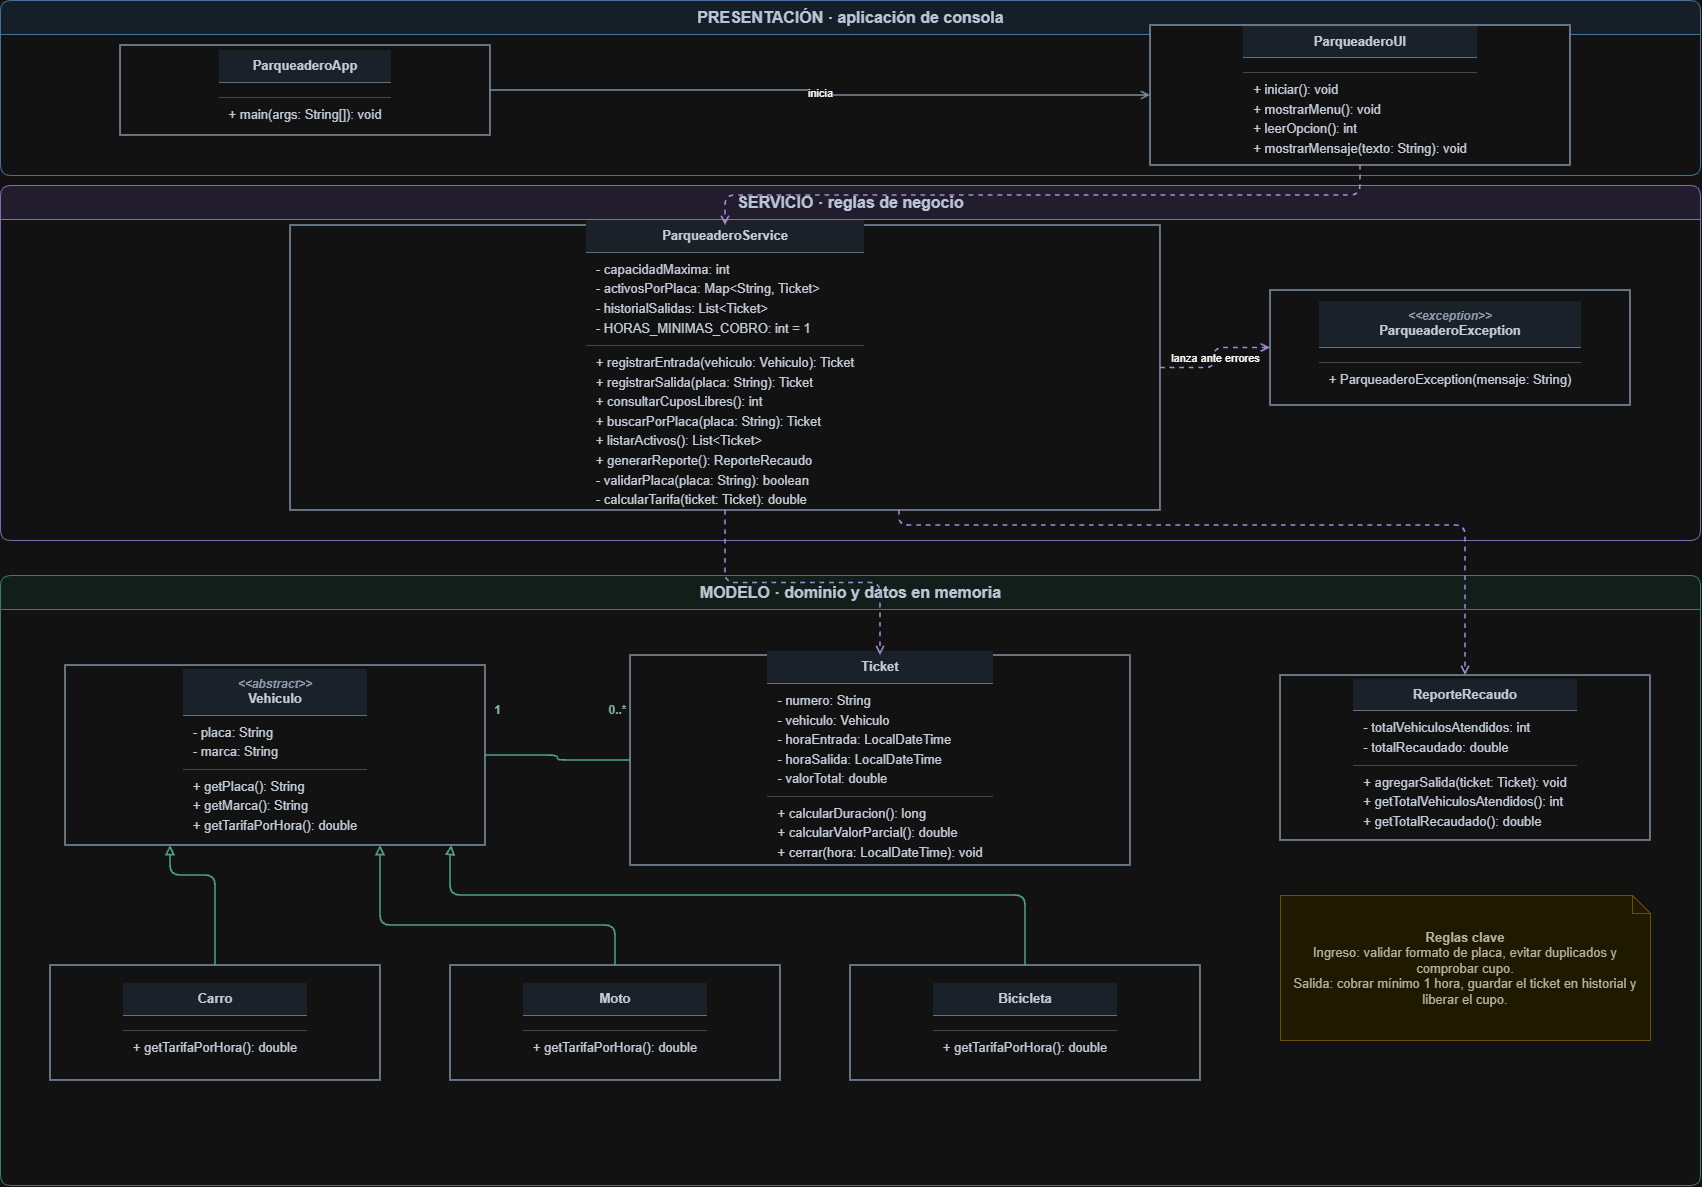

The diagram above was exported from draw.io. Its source (the exported page's mxGraphModel, read from the mxfile embedded in the PNG):
<mxGraphModel dx="1753" dy="2193" grid="1" gridSize="10" guides="1" tooltips="1" connect="1" arrows="1" fold="1" page="1" pageScale="1" pageWidth="1800" pageHeight="1400" math="0" shadow="0">
  <root>
    <mxCell id="0" />
    <mxCell id="1" parent="0" />
    <mxCell id="pkg-ui" parent="1" style="swimlane;html=1;startSize=34;horizontal=1;rounded=1;arcSize=10;fillColor=#eaf3ff;swimlaneFillColor=#ffffff;strokeColor=#6a9ed4;fontColor=#243247;fontStyle=1;fontSize=16;collapsible=0;" value="PRESENTACIÓN · aplicación de consola" vertex="1">
      <mxGeometry height="175" width="1700" x="50" y="45" as="geometry" />
    </mxCell>
    <mxCell id="pkg-service" parent="1" style="swimlane;html=1;startSize=34;horizontal=1;rounded=1;arcSize=10;fillColor=#f2edff;swimlaneFillColor=#ffffff;strokeColor=#9880d4;fontColor=#243247;fontStyle=1;fontSize=16;collapsible=0;" value="SERVICIO · reglas de negocio" vertex="1">
      <mxGeometry height="355" width="1700" x="50" y="230" as="geometry" />
    </mxCell>
    <mxCell id="pkg-model" parent="1" style="swimlane;html=1;startSize=34;horizontal=1;rounded=1;arcSize=10;fillColor=#e9f8f3;swimlaneFillColor=#ffffff;strokeColor=#54a88b;fontColor=#243247;fontStyle=1;fontSize=16;collapsible=0;" value="MODELO · dominio y datos en memoria" vertex="1">
      <mxGeometry height="610" width="1700" x="50" y="620" as="geometry" />
    </mxCell>
    <mxCell id="app" parent="1" style="rounded=0;whiteSpace=wrap;html=1;align=center;verticalAlign=middle;strokeWidth=1.5;strokeColor=#52677d;fillColor=#ffffff;spacing=5;" value="&lt;table style=&quot;width:100%;height:100%;border-collapse:collapse;font-family:Arial,sans-serif;font-size:13px;color:#1f2937&quot;&gt;&lt;tr&gt;&lt;td style=&quot;background-color:#e7eef8;text-align:center;font-weight:bold;padding:8px;border-bottom:1px solid #8796a8&quot;&gt;ParqueaderoApp&lt;/td&gt;&lt;/tr&gt;&lt;tr&gt;&lt;td style=&quot;vertical-align:top;padding:7px 10px;border-bottom:1px solid #b7c2cf&quot;&gt;&lt;/td&gt;&lt;/tr&gt;&lt;tr&gt;&lt;td style=&quot;vertical-align:top;padding:7px 10px&quot;&gt;&lt;div style=&quot;text-align:left;padding:2px 0&quot;&gt;+ main(args: String[]): void&lt;/div&gt;&lt;/td&gt;&lt;/tr&gt;&lt;/table&gt;" vertex="1">
      <mxGeometry height="90" width="370" x="170" y="90" as="geometry" />
    </mxCell>
    <mxCell id="view" parent="1" style="rounded=0;whiteSpace=wrap;html=1;align=center;verticalAlign=middle;strokeWidth=1.5;strokeColor=#52677d;fillColor=#ffffff;spacing=5;" value="&lt;table style=&quot;width:100%;height:100%;border-collapse:collapse;font-family:Arial,sans-serif;font-size:13px;color:#1f2937&quot;&gt;&lt;tr&gt;&lt;td style=&quot;background-color:#e7eef8;text-align:center;font-weight:bold;padding:8px;border-bottom:1px solid #8796a8&quot;&gt;ParqueaderoUI&lt;/td&gt;&lt;/tr&gt;&lt;tr&gt;&lt;td style=&quot;vertical-align:top;padding:7px 10px;border-bottom:1px solid #b7c2cf&quot;&gt;&lt;/td&gt;&lt;/tr&gt;&lt;tr&gt;&lt;td style=&quot;vertical-align:top;padding:7px 10px&quot;&gt;&lt;div style=&quot;text-align:left;padding:2px 0&quot;&gt;+ iniciar(): void&lt;/div&gt;&lt;div style=&quot;text-align:left;padding:2px 0&quot;&gt;+ mostrarMenu(): void&lt;/div&gt;&lt;div style=&quot;text-align:left;padding:2px 0&quot;&gt;+ leerOpcion(): int&lt;/div&gt;&lt;div style=&quot;text-align:left;padding:2px 0&quot;&gt;+ mostrarMensaje(texto: String): void&lt;/div&gt;&lt;/td&gt;&lt;/tr&gt;&lt;/table&gt;" vertex="1">
      <mxGeometry height="140" width="420" x="1200" y="70" as="geometry" />
    </mxCell>
    <mxCell id="service" parent="1" style="rounded=0;whiteSpace=wrap;html=1;align=center;verticalAlign=middle;strokeWidth=1.5;strokeColor=#52677d;fillColor=#ffffff;spacing=5;" value="&lt;table style=&quot;width:100%;height:100%;border-collapse:collapse;font-family:Arial,sans-serif;font-size:13px;color:#1f2937&quot;&gt;&lt;tr&gt;&lt;td style=&quot;background-color:#e7eef8;text-align:center;font-weight:bold;padding:8px;border-bottom:1px solid #8796a8&quot;&gt;ParqueaderoService&lt;/td&gt;&lt;/tr&gt;&lt;tr&gt;&lt;td style=&quot;vertical-align:top;padding:7px 10px;border-bottom:1px solid #b7c2cf&quot;&gt;&lt;div style=&quot;text-align:left;padding:2px 0&quot;&gt;- capacidadMaxima: int&lt;/div&gt;&lt;div style=&quot;text-align:left;padding:2px 0&quot;&gt;- activosPorPlaca: Map&amp;lt;String, Ticket&amp;gt;&lt;/div&gt;&lt;div style=&quot;text-align:left;padding:2px 0&quot;&gt;- historialSalidas: List&amp;lt;Ticket&amp;gt;&lt;/div&gt;&lt;div style=&quot;text-align:left;padding:2px 0&quot;&gt;- HORAS_MINIMAS_COBRO: int = 1&lt;/div&gt;&lt;/td&gt;&lt;/tr&gt;&lt;tr&gt;&lt;td style=&quot;vertical-align:top;padding:7px 10px&quot;&gt;&lt;div style=&quot;text-align:left;padding:2px 0&quot;&gt;+ registrarEntrada(vehiculo: Vehiculo): Ticket&lt;/div&gt;&lt;div style=&quot;text-align:left;padding:2px 0&quot;&gt;+ registrarSalida(placa: String): Ticket&lt;/div&gt;&lt;div style=&quot;text-align:left;padding:2px 0&quot;&gt;+ consultarCuposLibres(): int&lt;/div&gt;&lt;div style=&quot;text-align:left;padding:2px 0&quot;&gt;+ buscarPorPlaca(placa: String): Ticket&lt;/div&gt;&lt;div style=&quot;text-align:left;padding:2px 0&quot;&gt;+ listarActivos(): List&amp;lt;Ticket&amp;gt;&lt;/div&gt;&lt;div style=&quot;text-align:left;padding:2px 0&quot;&gt;+ generarReporte(): ReporteRecaudo&lt;/div&gt;&lt;div style=&quot;text-align:left;padding:2px 0&quot;&gt;- validarPlaca(placa: String): boolean&lt;/div&gt;&lt;div style=&quot;text-align:left;padding:2px 0&quot;&gt;- calcularTarifa(ticket: Ticket): double&lt;/div&gt;&lt;/td&gt;&lt;/tr&gt;&lt;/table&gt;" vertex="1">
      <mxGeometry height="285" width="870" x="340" y="270" as="geometry" />
    </mxCell>
    <mxCell id="exception" parent="1" style="rounded=0;whiteSpace=wrap;html=1;align=center;verticalAlign=middle;strokeWidth=1.5;strokeColor=#52677d;fillColor=#ffffff;spacing=5;" value="&lt;table style=&quot;width:100%;height:100%;border-collapse:collapse;font-family:Arial,sans-serif;font-size:13px;color:#1f2937&quot;&gt;&lt;tr&gt;&lt;td style=&quot;background-color:#e7eef8;text-align:center;font-weight:bold;padding:8px;border-bottom:1px solid #8796a8&quot;&gt;&lt;div style=&quot;font-size:12px;color:#516173;font-style:italic;text-align:center&quot;&gt;&amp;lt;&amp;lt;exception&amp;gt;&amp;gt;&lt;/div&gt;ParqueaderoException&lt;/td&gt;&lt;/tr&gt;&lt;tr&gt;&lt;td style=&quot;vertical-align:top;padding:7px 10px;border-bottom:1px solid #b7c2cf&quot;&gt;&lt;/td&gt;&lt;/tr&gt;&lt;tr&gt;&lt;td style=&quot;vertical-align:top;padding:7px 10px&quot;&gt;&lt;div style=&quot;text-align:left;padding:2px 0&quot;&gt;+ ParqueaderoException(mensaje: String)&lt;/div&gt;&lt;/td&gt;&lt;/tr&gt;&lt;/table&gt;" vertex="1">
      <mxGeometry height="115" width="360" x="1320" y="335" as="geometry" />
    </mxCell>
    <mxCell id="vehicle" parent="1" style="rounded=0;whiteSpace=wrap;html=1;align=center;verticalAlign=middle;strokeWidth=1.5;strokeColor=#52677d;fillColor=#ffffff;spacing=5;" value="&lt;table style=&quot;width:100%;height:100%;border-collapse:collapse;font-family:Arial,sans-serif;font-size:13px;color:#1f2937&quot;&gt;&lt;tr&gt;&lt;td style=&quot;background-color:#e7eef8;text-align:center;font-weight:bold;padding:8px;border-bottom:1px solid #8796a8&quot;&gt;&lt;div style=&quot;font-size:12px;color:#516173;font-style:italic;text-align:center&quot;&gt;&amp;lt;&amp;lt;abstract&amp;gt;&amp;gt;&lt;/div&gt;Vehiculo&lt;/td&gt;&lt;/tr&gt;&lt;tr&gt;&lt;td style=&quot;vertical-align:top;padding:7px 10px;border-bottom:1px solid #b7c2cf&quot;&gt;&lt;div style=&quot;text-align:left;padding:2px 0&quot;&gt;- placa: String&lt;/div&gt;&lt;div style=&quot;text-align:left;padding:2px 0&quot;&gt;- marca: String&lt;/div&gt;&lt;/td&gt;&lt;/tr&gt;&lt;tr&gt;&lt;td style=&quot;vertical-align:top;padding:7px 10px&quot;&gt;&lt;div style=&quot;text-align:left;padding:2px 0&quot;&gt;+ getPlaca(): String&lt;/div&gt;&lt;div style=&quot;text-align:left;padding:2px 0&quot;&gt;+ getMarca(): String&lt;/div&gt;&lt;div style=&quot;text-align:left;padding:2px 0&quot;&gt;+ getTarifaPorHora(): double&lt;/div&gt;&lt;/td&gt;&lt;/tr&gt;&lt;/table&gt;" vertex="1">
      <mxGeometry height="180" width="420" x="115" y="710" as="geometry" />
    </mxCell>
    <mxCell id="car" parent="1" style="rounded=0;whiteSpace=wrap;html=1;align=center;verticalAlign=middle;strokeWidth=1.5;strokeColor=#52677d;fillColor=#ffffff;spacing=5;" value="&lt;table style=&quot;width:100%;height:100%;border-collapse:collapse;font-family:Arial,sans-serif;font-size:13px;color:#1f2937&quot;&gt;&lt;tr&gt;&lt;td style=&quot;background-color:#e7eef8;text-align:center;font-weight:bold;padding:8px;border-bottom:1px solid #8796a8&quot;&gt;Carro&lt;/td&gt;&lt;/tr&gt;&lt;tr&gt;&lt;td style=&quot;vertical-align:top;padding:7px 10px;border-bottom:1px solid #b7c2cf&quot;&gt;&lt;/td&gt;&lt;/tr&gt;&lt;tr&gt;&lt;td style=&quot;vertical-align:top;padding:7px 10px&quot;&gt;&lt;div style=&quot;text-align:left;padding:2px 0&quot;&gt;+ getTarifaPorHora(): double&lt;/div&gt;&lt;/td&gt;&lt;/tr&gt;&lt;/table&gt;" vertex="1">
      <mxGeometry height="115" width="330" x="100" y="1010" as="geometry" />
    </mxCell>
    <mxCell id="moto" parent="1" style="rounded=0;whiteSpace=wrap;html=1;align=center;verticalAlign=middle;strokeWidth=1.5;strokeColor=#52677d;fillColor=#ffffff;spacing=5;" value="&lt;table style=&quot;width:100%;height:100%;border-collapse:collapse;font-family:Arial,sans-serif;font-size:13px;color:#1f2937&quot;&gt;&lt;tr&gt;&lt;td style=&quot;background-color:#e7eef8;text-align:center;font-weight:bold;padding:8px;border-bottom:1px solid #8796a8&quot;&gt;Moto&lt;/td&gt;&lt;/tr&gt;&lt;tr&gt;&lt;td style=&quot;vertical-align:top;padding:7px 10px;border-bottom:1px solid #b7c2cf&quot;&gt;&lt;/td&gt;&lt;/tr&gt;&lt;tr&gt;&lt;td style=&quot;vertical-align:top;padding:7px 10px&quot;&gt;&lt;div style=&quot;text-align:left;padding:2px 0&quot;&gt;+ getTarifaPorHora(): double&lt;/div&gt;&lt;/td&gt;&lt;/tr&gt;&lt;/table&gt;" vertex="1">
      <mxGeometry height="115" width="330" x="500" y="1010" as="geometry" />
    </mxCell>
    <mxCell id="bike" parent="1" style="rounded=0;whiteSpace=wrap;html=1;align=center;verticalAlign=middle;strokeWidth=1.5;strokeColor=#52677d;fillColor=#ffffff;spacing=5;" value="&lt;table style=&quot;width:100%;height:100%;border-collapse:collapse;font-family:Arial,sans-serif;font-size:13px;color:#1f2937&quot;&gt;&lt;tr&gt;&lt;td style=&quot;background-color:#e7eef8;text-align:center;font-weight:bold;padding:8px;border-bottom:1px solid #8796a8&quot;&gt;Bicicleta&lt;/td&gt;&lt;/tr&gt;&lt;tr&gt;&lt;td style=&quot;vertical-align:top;padding:7px 10px;border-bottom:1px solid #b7c2cf&quot;&gt;&lt;/td&gt;&lt;/tr&gt;&lt;tr&gt;&lt;td style=&quot;vertical-align:top;padding:7px 10px&quot;&gt;&lt;div style=&quot;text-align:left;padding:2px 0&quot;&gt;+ getTarifaPorHora(): double&lt;/div&gt;&lt;/td&gt;&lt;/tr&gt;&lt;/table&gt;" vertex="1">
      <mxGeometry height="115" width="350" x="900" y="1010" as="geometry" />
    </mxCell>
    <mxCell id="ticket" parent="1" style="rounded=0;whiteSpace=wrap;html=1;align=center;verticalAlign=middle;strokeWidth=1.5;strokeColor=#52677d;fillColor=#ffffff;spacing=5;" value="&lt;table style=&quot;width:100%;height:100%;border-collapse:collapse;font-family:Arial,sans-serif;font-size:13px;color:#1f2937&quot;&gt;&lt;tr&gt;&lt;td style=&quot;background-color:#e7eef8;text-align:center;font-weight:bold;padding:8px;border-bottom:1px solid #8796a8&quot;&gt;Ticket&lt;/td&gt;&lt;/tr&gt;&lt;tr&gt;&lt;td style=&quot;vertical-align:top;padding:7px 10px;border-bottom:1px solid #b7c2cf&quot;&gt;&lt;div style=&quot;text-align:left;padding:2px 0&quot;&gt;- numero: String&lt;/div&gt;&lt;div style=&quot;text-align:left;padding:2px 0&quot;&gt;- vehiculo: Vehiculo&lt;/div&gt;&lt;div style=&quot;text-align:left;padding:2px 0&quot;&gt;- horaEntrada: LocalDateTime&lt;/div&gt;&lt;div style=&quot;text-align:left;padding:2px 0&quot;&gt;- horaSalida: LocalDateTime&lt;/div&gt;&lt;div style=&quot;text-align:left;padding:2px 0&quot;&gt;- valorTotal: double&lt;/div&gt;&lt;/td&gt;&lt;/tr&gt;&lt;tr&gt;&lt;td style=&quot;vertical-align:top;padding:7px 10px&quot;&gt;&lt;div style=&quot;text-align:left;padding:2px 0&quot;&gt;+ calcularDuracion(): long&lt;/div&gt;&lt;div style=&quot;text-align:left;padding:2px 0&quot;&gt;+ calcularValorParcial(): double&lt;/div&gt;&lt;div style=&quot;text-align:left;padding:2px 0&quot;&gt;+ cerrar(hora: LocalDateTime): void&lt;/div&gt;&lt;/td&gt;&lt;/tr&gt;&lt;/table&gt;" vertex="1">
      <mxGeometry height="210" width="500" x="680" y="700" as="geometry" />
    </mxCell>
    <mxCell id="report" parent="1" style="rounded=0;whiteSpace=wrap;html=1;align=center;verticalAlign=middle;strokeWidth=1.5;strokeColor=#52677d;fillColor=#ffffff;spacing=5;" value="&lt;table style=&quot;width:100%;height:100%;border-collapse:collapse;font-family:Arial,sans-serif;font-size:13px;color:#1f2937&quot;&gt;&lt;tr&gt;&lt;td style=&quot;background-color:#e7eef8;text-align:center;font-weight:bold;padding:8px;border-bottom:1px solid #8796a8&quot;&gt;ReporteRecaudo&lt;/td&gt;&lt;/tr&gt;&lt;tr&gt;&lt;td style=&quot;vertical-align:top;padding:7px 10px;border-bottom:1px solid #b7c2cf&quot;&gt;&lt;div style=&quot;text-align:left;padding:2px 0&quot;&gt;- totalVehiculosAtendidos: int&lt;/div&gt;&lt;div style=&quot;text-align:left;padding:2px 0&quot;&gt;- totalRecaudado: double&lt;/div&gt;&lt;/td&gt;&lt;/tr&gt;&lt;tr&gt;&lt;td style=&quot;vertical-align:top;padding:7px 10px&quot;&gt;&lt;div style=&quot;text-align:left;padding:2px 0&quot;&gt;+ agregarSalida(ticket: Ticket): void&lt;/div&gt;&lt;div style=&quot;text-align:left;padding:2px 0&quot;&gt;+ getTotalVehiculosAtendidos(): int&lt;/div&gt;&lt;div style=&quot;text-align:left;padding:2px 0&quot;&gt;+ getTotalRecaudado(): double&lt;/div&gt;&lt;/td&gt;&lt;/tr&gt;&lt;/table&gt;" vertex="1">
      <mxGeometry height="165" width="370" x="1330" y="720" as="geometry" />
    </mxCell>
    <mxCell id="rules-note" parent="1" style="shape=note;whiteSpace=wrap;html=1;size=18;fillColor=#fff8db;strokeColor=#d6b656;fontColor=#4b4328;fontSize=13;" value="&lt;b&gt;Reglas clave&lt;/b&gt;&lt;br&gt;Ingreso: validar formato de placa, evitar duplicados y comprobar cupo.&lt;br&gt;Salida: cobrar mínimo 1 hora, guardar el ticket en historial y liberar el cupo." vertex="1">
      <mxGeometry height="145" width="370" x="1330" y="940" as="geometry" />
    </mxCell>
    <mxCell id="e-app-ui" edge="1" parent="1" source="app" style="edgeStyle=orthogonalEdgeStyle;rounded=1;orthogonalLoop=1;jettySize=auto;html=1;endArrow=open;endFill=0;strokeColor=#60758a;strokeWidth=1.5;" target="view" value="inicia">
      <mxGeometry relative="1" as="geometry" />
    </mxCell>
    <mxCell id="e-ui-service" edge="1" parent="1" source="view" style="edgeStyle=orthogonalEdgeStyle;rounded=1;orthogonalLoop=1;jettySize=auto;html=1;endArrow=open;endFill=0;dashed=1;strokeColor=#7657b6;strokeWidth=1.6;" target="service" value="">
      <mxGeometry relative="1" as="geometry" />
    </mxCell>
    <mxCell id="e-service-ticket" edge="1" parent="1" source="service" style="edgeStyle=orthogonalEdgeStyle;rounded=1;orthogonalLoop=1;jettySize=auto;html=1;endArrow=open;endFill=0;dashed=1;strokeColor=#7657b6;strokeWidth=1.6;" target="ticket" value="">
      <mxGeometry relative="1" as="geometry" />
    </mxCell>
    <mxCell id="e-service-exception" edge="1" parent="1" source="service" style="edgeStyle=orthogonalEdgeStyle;rounded=1;orthogonalLoop=1;jettySize=auto;html=1;endArrow=open;endFill=0;dashed=1;strokeColor=#7657b6;strokeWidth=1.6;" target="exception" value="lanza ante errores">
      <mxGeometry relative="1" as="geometry" />
    </mxCell>
    <mxCell id="e-service-report" edge="1" parent="1" source="service" style="edgeStyle=orthogonalEdgeStyle;rounded=1;orthogonalLoop=1;jettySize=auto;html=1;endArrow=open;endFill=0;dashed=1;strokeColor=#7657b6;strokeWidth=1.6;exitX=0.7;exitY=1;entryX=0.5;entryY=0;" target="report" value="">
      <mxGeometry relative="1" as="geometry">
        <Array as="points">
          <mxPoint x="1250" y="570" />
          <mxPoint x="1515" y="570" />
          <mxPoint x="1515" y="680" />
        </Array>
      </mxGeometry>
    </mxCell>
    <mxCell id="e-car-vehicle" edge="1" parent="1" source="car" style="edgeStyle=orthogonalEdgeStyle;rounded=1;orthogonalLoop=1;jettySize=auto;html=1;endArrow=block;endFill=0;strokeColor=#27866a;strokeWidth=1.7;exitX=0.5;exitY=0;entryX=0.25;entryY=1;" target="vehicle" value="">
      <mxGeometry relative="1" as="geometry">
        <Array as="points">
          <mxPoint x="265" y="920" />
          <mxPoint x="220" y="920" />
        </Array>
      </mxGeometry>
    </mxCell>
    <mxCell id="e-moto-vehicle" edge="1" parent="1" source="moto" style="edgeStyle=orthogonalEdgeStyle;rounded=1;orthogonalLoop=1;jettySize=auto;html=1;endArrow=block;endFill=0;strokeColor=#27866a;strokeWidth=1.7;exitX=0.5;exitY=0;entryX=0.75;entryY=1;" target="vehicle" value="">
      <mxGeometry relative="1" as="geometry">
        <Array as="points">
          <mxPoint x="665" y="970" />
          <mxPoint x="430" y="970" />
          <mxPoint x="430" y="900" />
        </Array>
      </mxGeometry>
    </mxCell>
    <mxCell id="e-bike-vehicle" edge="1" parent="1" source="bike" style="edgeStyle=orthogonalEdgeStyle;rounded=1;orthogonalLoop=1;jettySize=auto;html=1;endArrow=block;endFill=0;strokeColor=#27866a;strokeWidth=1.7;exitX=0.5;exitY=0;entryX=0.92;entryY=1;" target="vehicle" value="">
      <mxGeometry relative="1" as="geometry">
        <Array as="points">
          <mxPoint x="1075" y="940" />
          <mxPoint x="500" y="940" />
          <mxPoint x="500" y="900" />
        </Array>
      </mxGeometry>
    </mxCell>
    <mxCell id="e-vehicle-ticket" edge="1" parent="1" source="vehicle" style="edgeStyle=orthogonalEdgeStyle;rounded=1;orthogonalLoop=1;jettySize=auto;html=1;startArrow=none;endArrow=none;strokeColor=#27866a;strokeWidth=1.7;" target="ticket" value="">
      <mxGeometry relative="1" as="geometry" />
    </mxCell>
    <mxCell id="card-v-one" parent="1" style="text;html=1;align=center;verticalAlign=middle;resizable=0;points=[];fontSize=12;fontStyle=1;fontColor=#285c4c;" value="1" vertex="1">
      <mxGeometry height="20" width="24" x="535" y="745" as="geometry" />
    </mxCell>
    <mxCell id="card-ticket-many" parent="1" style="text;html=1;align=center;verticalAlign=middle;resizable=0;points=[];fontSize=12;fontStyle=1;fontColor=#285c4c;" value="0..*" vertex="1">
      <mxGeometry height="20" width="44" x="645" y="745" as="geometry" />
    </mxCell>
  </root>
</mxGraphModel>